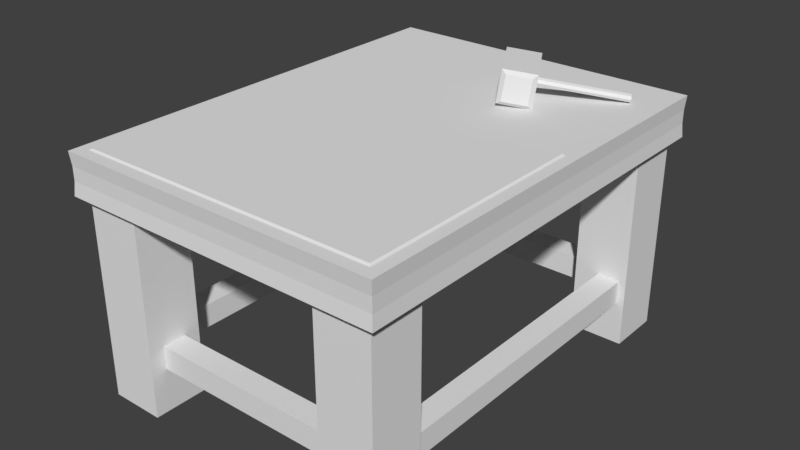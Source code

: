 # Source: Work_Bench.blend  (saved by Blender 2.79.0; exported with 4.5.12 LTS)
import bpy
from mathutils import Matrix  # noqa: F401  (used for matrix-valued properties, if any)

bpy.ops.wm.read_factory_settings(use_empty=True)
scene = bpy.context.scene
scene.name = 'Scene'

# ---- collections
col_collection_1 = bpy.data.collections.new('Collection 1'); scene.collection.children.link(col_collection_1)

# ---- world
world_world = bpy.data.worlds.new('World'); scene.world = world_world
world_world.color = (0.05088, 0.05088, 0.05088)
world_world.use_sun_shadow = False
world_world.sun_shadow_jitter_overblur = 0.0
world_world.cycles.sampling_method = 'MANUAL'

# ---- meshes
me_cube_003 = bpy.data.meshes.new('Cube.003')
me_cube_003.from_pydata([(-1.0, -3.484, -1.0), (-1.0, -3.484, 1.0), (-1.0, 0.5444, -1.0), (-1.0, 0.5444, 1.0), (0.2064, -3.484, -1.0), (0.2064, -3.484, 1.0), (1.0, 1.0, -1.0), (1.0, 1.0, 1.0), (-0.7961, 0.7093, -1.881), (-0.7961, 0.7093, 2.346), (-0.7961, 1.302, -1.881), (-0.7961, 1.302, 2.346), (0.7294, 1.184, -1.881), (0.7294, 1.184, 2.346), (0.7294, 1.777, -1.881), (0.7294, 1.777, 2.346), (-1.072, 1.505, -1.881), (-1.072, 0.334, -1.881), (-1.072, 0.334, 2.346), (-1.072, 1.505, 2.346), (1.006, 2.152, -1.881), (1.006, 2.152, 2.346), (1.006, 0.9809, -1.881), (1.006, 0.9809, 2.346), (-1.0, 0.3526, -1.0), (-1.0, 0.1608, -1.0), (-1.0, -0.03105, -1.0), (-1.0, -0.2229, -1.0), (-1.0, -0.4147, -1.0), (-1.0, -0.6065, -1.0), (-1.0, -0.7983, -1.0), (-1.0, -0.9901, -1.0), (-1.0, -1.182, -1.0), (-1.0, -1.374, -1.0), (-1.0, -1.566, -1.0), (-1.0, -1.757, -1.0), (-1.0, -1.949, -1.0), (-1.0, -2.141, -1.0), (-1.0, -2.333, -1.0), (-1.0, -2.525, -1.0), (-1.0, -2.716, -1.0), (-1.0, -2.908, -1.0), (-1.0, -3.1, -1.0), (-1.0, -3.292, -1.0), (-1.0, -3.292, 1.0), (-1.0, -3.1, 1.0), (-1.0, -2.908, 1.0), (-1.0, -2.716, 1.0), (-1.0, -2.525, 1.0), (-1.0, -2.333, 1.0), (-1.0, -2.141, 1.0), (-1.0, -1.949, 1.0), (-1.0, -1.757, 1.0), (-1.0, -1.566, 1.0), (-1.0, -1.374, 1.0), (-1.0, -1.182, 1.0), (-1.0, -0.9901, 1.0), (-1.0, -0.7983, 1.0), (-1.0, -0.6065, 1.0), (-1.0, -0.4147, 1.0), (-1.0, -0.2229, 1.0), (-1.0, -0.03105, 1.0), (-1.0, 0.1608, 1.0), (-1.0, 0.3526, 1.0), (0.2442, -3.27, -1.0), (0.282, -3.057, -1.0), (0.3198, -2.843, -1.0), (0.3576, -2.63, -1.0), (0.3954, -2.416, -1.0), (0.4331, -2.203, -1.0), (0.4709, -1.989, -1.0), (0.5087, -1.776, -1.0), (0.5465, -1.562, -1.0), (0.5843, -1.349, -1.0), (0.6221, -1.135, -1.0), (0.6599, -0.9216, -1.0), (0.6977, -0.7081, -1.0), (0.7355, -0.4945, -1.0), (0.7733, -0.281, -1.0), (0.811, -0.06753, -1.0), (0.8488, 0.146, -1.0), (0.8866, 0.3595, -1.0), (0.9244, 0.573, -1.0), (0.9622, 0.7865, -1.0), (0.9622, 0.7865, 1.0), (0.9244, 0.573, 1.0), (0.8866, 0.3595, 1.0), (0.8488, 0.146, 1.0), (0.811, -0.06753, 1.0), (0.7733, -0.281, 1.0), (0.7355, -0.4945, 1.0), (0.6977, -0.7081, 1.0), (0.6599, -0.9216, 1.0), (0.6221, -1.135, 1.0), (0.5843, -1.349, 1.0), (0.5465, -1.562, 1.0), (0.5087, -1.776, 1.0), (0.4709, -1.989, 1.0), (0.4331, -2.203, 1.0), (0.3954, -2.416, 1.0), (0.3576, -2.63, 1.0), (0.3198, -2.843, 1.0), (0.282, -3.057, 1.0), (0.2442, -3.27, 1.0), (0.3689, -3.173, 0.0), (0.4445, -2.746, 0.0), (0.5201, -2.319, 0.0), (0.5956, -1.892, 0.0), (0.6712, -1.465, 0.0), (0.7468, -1.038, 0.0), (0.8224, -0.611, 0.0), (0.898, -0.184, 0.0), (0.9735, 0.243, 0.0), (1.049, 0.6701, 0.0)], [], [(24, 63, 3, 2), (2, 3, 7, 6), (64, 103, 5, 4), (4, 5, 1, 0), (43, 64, 4, 0), (103, 44, 1, 5), (17, 18, 19, 16), (16, 19, 21, 20), (20, 21, 23, 22), (22, 23, 18, 17), (10, 11, 9, 8), (8, 9, 13, 12), (10, 8, 17, 16), (9, 11, 19, 18), (14, 10, 16, 20), (11, 15, 21, 19), (12, 14, 20, 22), (15, 13, 23, 21), (8, 12, 22, 17), (13, 9, 18, 23), (14, 15, 11, 10), (12, 13, 15, 14), (7, 3, 63, 84), (84, 63, 62, 85), (85, 62, 61, 86), (86, 61, 60, 87), (87, 60, 59, 88), (88, 59, 58, 89), (89, 58, 57, 90), (90, 57, 56, 91), (91, 56, 55, 92), (92, 55, 54, 93), (93, 54, 53, 94), (94, 53, 52, 95), (95, 52, 51, 96), (96, 51, 50, 97), (97, 50, 49, 98), (98, 49, 48, 99), (99, 48, 47, 100), (100, 47, 46, 101), (101, 46, 45, 102), (102, 45, 44, 103), (2, 6, 83, 24), (24, 83, 82, 25), (25, 82, 81, 26), (26, 81, 80, 27), (27, 80, 79, 28), (28, 79, 78, 29), (29, 78, 77, 30), (30, 77, 76, 31), (31, 76, 75, 32), (32, 75, 74, 33), (33, 74, 73, 34), (34, 73, 72, 35), (35, 72, 71, 36), (36, 71, 70, 37), (37, 70, 69, 38), (38, 69, 68, 39), (39, 68, 67, 40), (40, 67, 66, 41), (41, 66, 65, 42), (42, 65, 64, 43), (6, 7, 84, 83), (89, 78, 111), (82, 85, 86, 81), (94, 95, 108), (80, 87, 88, 79), (65, 102, 104), (78, 89, 90, 77), (80, 81, 112), (76, 91, 92, 75), (79, 88, 111), (74, 93, 94, 73), (101, 66, 105), (72, 95, 96, 71), (66, 67, 105), (70, 97, 98, 69), (87, 80, 112), (68, 99, 100, 67), (92, 93, 109), (66, 101, 102, 65), (67, 100, 105), (0, 1, 44, 43), (43, 44, 45, 42), (42, 45, 46, 41), (41, 46, 47, 40), (40, 47, 48, 39), (39, 48, 49, 38), (38, 49, 50, 37), (37, 50, 51, 36), (36, 51, 52, 35), (35, 52, 53, 34), (34, 53, 54, 33), (33, 54, 55, 32), (32, 55, 56, 31), (31, 56, 57, 30), (30, 57, 58, 29), (29, 58, 59, 28), (28, 59, 60, 27), (27, 60, 61, 26), (26, 61, 62, 25), (25, 62, 63, 24), (68, 69, 106), (103, 64, 104), (77, 90, 110), (82, 83, 113), (96, 97, 107), (91, 76, 110), (70, 71, 107), (75, 92, 109), (84, 85, 113), (98, 99, 106), (93, 74, 109), (72, 73, 108), (73, 94, 108), (86, 87, 112), (100, 101, 105), (95, 72, 108), (74, 75, 109), (71, 96, 107), (88, 89, 111), (102, 103, 104), (97, 70, 107), (83, 84, 113), (76, 77, 110), (69, 98, 106), (90, 91, 110), (85, 82, 113), (64, 65, 104), (99, 68, 106), (81, 86, 112), (78, 79, 111)])
_uv = me_cube_003.uv_layers.new(name='UVMap')
_uv.uv.foreach_set('vector', [0.6207, 0.8872, 0.5949, 0.8872, 0.5949, 0.8847, 0.6207, 0.8847, 0.6953, 0.8847, 0.7211, 0.8847, 0.7211, 0.9116, 0.6953, 0.9116, 0.7218, 0.938, 0.7218, 0.9643, 0.7199, 0.9643, 0.7199, 0.938, 0.723, 0.9116, 0.723, 0.938, 0.7098, 0.938, 0.7098, 0.9116, 0.6488, 0.8855, 0.6649, 0.8852, 0.6644, 0.8881, 0.6488, 0.8881, 0.6328, 0.8852, 0.6488, 0.8855, 0.6488, 0.8881, 0.6333, 0.8881, 0.0823, 0.9605, 0.0823, 0.9049, 0.09743, 0.9049, 0.09743, 0.9605, 0.03423, 0.9015, 0.03423, 0.8459, 0.06233, 0.8459, 0.06233, 0.9015, 0.09743, 0.9605, 0.09743, 0.9049, 0.1096, 0.9049, 0.1096, 0.9605, 0.1412, 0.8459, 0.1412, 0.9015, 0.114, 0.9015, 0.114, 0.8459, 0.1694, 0.8459, 0.1694, 0.9015, 0.1633, 0.9015, 0.1633, 0.8459, 0.114, 0.9571, 0.114, 0.9015, 0.1346, 0.9015, 0.1346, 0.9571, 0.1455, 0.9357, 0.1382, 0.9334, 0.1346, 0.9284, 0.1491, 0.933, 0.1521, 0.8508, 0.1448, 0.8531, 0.1412, 0.8504, 0.1557, 0.8459, 0.1455, 0.9567, 0.1455, 0.9357, 0.1491, 0.933, 0.1491, 0.9617, 0.1448, 0.8531, 0.1448, 0.8741, 0.1412, 0.8791, 0.1412, 0.8504, 0.1382, 0.9544, 0.1455, 0.9567, 0.1491, 0.9617, 0.1346, 0.9571, 0.1448, 0.8741, 0.1521, 0.8718, 0.1557, 0.8745, 0.1412, 0.8791, 0.1382, 0.9334, 0.1382, 0.9544, 0.1346, 0.9571, 0.1346, 0.9284, 0.1521, 0.8718, 0.1521, 0.8508, 0.1557, 0.8459, 0.1557, 0.8745, 0.0823, 0.9049, 0.0823, 0.9605, 0.06233, 0.9605, 0.06233, 0.9049, 0.1557, 0.9015, 0.1557, 0.8459, 0.1633, 0.8459, 0.1633, 0.9015, 0.623, 0.8291, 0.6488, 0.8351, 0.6488, 0.8376, 0.6235, 0.8319, 0.6235, 0.8319, 0.6488, 0.8376, 0.6488, 0.8401, 0.624, 0.8347, 0.624, 0.8347, 0.6488, 0.8401, 0.6488, 0.8426, 0.6245, 0.8375, 0.6245, 0.8375, 0.6488, 0.8426, 0.6488, 0.8451, 0.625, 0.8403, 0.625, 0.8403, 0.6488, 0.8451, 0.6488, 0.8477, 0.6254, 0.8431, 0.6254, 0.8431, 0.6488, 0.8477, 0.6488, 0.8502, 0.6259, 0.8459, 0.6259, 0.8459, 0.6488, 0.8502, 0.6488, 0.8527, 0.6264, 0.8487, 0.6264, 0.8487, 0.6488, 0.8527, 0.6488, 0.8552, 0.6269, 0.8515, 0.6269, 0.8515, 0.6488, 0.8552, 0.6488, 0.8578, 0.6274, 0.8543, 0.6274, 0.8543, 0.6488, 0.8578, 0.6488, 0.8603, 0.6279, 0.8572, 0.6279, 0.8572, 0.6488, 0.8603, 0.6488, 0.8628, 0.6284, 0.86, 0.6284, 0.86, 0.6488, 0.8628, 0.6488, 0.8653, 0.6289, 0.8628, 0.6289, 0.8628, 0.6488, 0.8653, 0.6488, 0.8679, 0.6293, 0.8656, 0.6293, 0.8656, 0.6488, 0.8679, 0.6488, 0.8704, 0.6298, 0.8684, 0.6298, 0.8684, 0.6488, 0.8704, 0.6488, 0.8729, 0.6303, 0.8712, 0.6303, 0.8712, 0.6488, 0.8729, 0.6488, 0.8754, 0.6308, 0.874, 0.6308, 0.874, 0.6488, 0.8754, 0.6488, 0.878, 0.6313, 0.8768, 0.6313, 0.8768, 0.6488, 0.878, 0.6488, 0.8805, 0.6318, 0.8796, 0.6318, 0.8796, 0.6488, 0.8805, 0.6488, 0.883, 0.6323, 0.8824, 0.6323, 0.8824, 0.6488, 0.883, 0.6488, 0.8855, 0.6328, 0.8852, 0.6488, 0.8351, 0.6747, 0.8291, 0.6742, 0.8319, 0.6488, 0.8376, 0.6488, 0.8376, 0.6742, 0.8319, 0.6737, 0.8347, 0.6488, 0.8401, 0.6488, 0.8401, 0.6737, 0.8347, 0.6732, 0.8375, 0.6488, 0.8426, 0.6488, 0.8426, 0.6732, 0.8375, 0.6727, 0.8403, 0.6488, 0.8451, 0.6488, 0.8451, 0.6727, 0.8403, 0.6722, 0.8431, 0.6488, 0.8477, 0.6488, 0.8477, 0.6722, 0.8431, 0.6717, 0.8459, 0.6488, 0.8502, 0.6488, 0.8502, 0.6717, 0.8459, 0.6713, 0.8487, 0.6488, 0.8527, 0.6488, 0.8527, 0.6713, 0.8487, 0.6708, 0.8515, 0.6488, 0.8552, 0.6488, 0.8552, 0.6708, 0.8515, 0.6703, 0.8543, 0.6488, 0.8578, 0.6488, 0.8578, 0.6703, 0.8543, 0.6698, 0.8572, 0.6488, 0.8603, 0.6488, 0.8603, 0.6698, 0.8572, 0.6693, 0.86, 0.6488, 0.8628, 0.6488, 0.8628, 0.6693, 0.86, 0.6688, 0.8628, 0.6488, 0.8653, 0.6488, 0.8653, 0.6688, 0.8628, 0.6683, 0.8656, 0.6488, 0.8679, 0.6488, 0.8679, 0.6683, 0.8656, 0.6678, 0.8684, 0.6488, 0.8704, 0.6488, 0.8704, 0.6678, 0.8684, 0.6674, 0.8712, 0.6488, 0.8729, 0.6488, 0.8729, 0.6674, 0.8712, 0.6669, 0.874, 0.6488, 0.8754, 0.6488, 0.8754, 0.6669, 0.874, 0.6664, 0.8768, 0.6488, 0.878, 0.6488, 0.878, 0.6664, 0.8768, 0.6659, 0.8796, 0.6488, 0.8805, 0.6488, 0.8805, 0.6659, 0.8796, 0.6654, 0.8824, 0.6488, 0.883, 0.6488, 0.883, 0.6654, 0.8824, 0.6649, 0.8852, 0.6488, 0.8855, 0.6741, 0.9144, 0.6741, 0.9407, 0.6721, 0.9407, 0.6721, 0.9144, 0.6228, 0.9373, 0.6228, 0.9636, 0.6207, 0.9505, 0.6741, 0.8881, 0.6741, 0.9144, 0.6721, 0.9144, 0.6721, 0.8881, 0.6122, 0.964, 0.6102, 0.964, 0.6103, 0.9508, 0.6064, 0.9377, 0.6064, 0.964, 0.6045, 0.964, 0.6045, 0.9377, 0.6083, 0.9377, 0.6083, 0.964, 0.6064, 0.9508, 0.5987, 0.9377, 0.5987, 0.964, 0.5968, 0.964, 0.5968, 0.9377, 0.6702, 0.8881, 0.6721, 0.8881, 0.6703, 0.9012, 0.6179, 0.9377, 0.6179, 0.964, 0.616, 0.964, 0.616, 0.9377, 0.6045, 0.9377, 0.6045, 0.964, 0.6026, 0.9508, 0.6141, 0.9377, 0.6141, 0.964, 0.6122, 0.964, 0.6122, 0.9377, 0.6199, 0.9377, 0.6199, 0.964, 0.6179, 0.9508, 0.7268, 0.9116, 0.7268, 0.938, 0.7249, 0.938, 0.7249, 0.9116, 0.725, 0.911, 0.7231, 0.911, 0.7249, 0.8978, 0.6026, 0.9377, 0.6026, 0.964, 0.6006, 0.964, 0.6006, 0.9377, 0.6228, 0.8847, 0.6228, 0.911, 0.6207, 0.8978, 0.7211, 0.911, 0.7211, 0.8847, 0.7231, 0.8847, 0.7231, 0.911, 0.616, 0.964, 0.6141, 0.964, 0.6141, 0.9508, 0.6102, 0.9377, 0.6102, 0.964, 0.6083, 0.964, 0.6083, 0.9377, 0.7231, 0.911, 0.7231, 0.8847, 0.7249, 0.8978, 0.6207, 0.9377, 0.5949, 0.9377, 0.5949, 0.9352, 0.6207, 0.9352, 0.6207, 0.9352, 0.5949, 0.9352, 0.5949, 0.9326, 0.6207, 0.9326, 0.6207, 0.9326, 0.5949, 0.9326, 0.5949, 0.9301, 0.6207, 0.9301, 0.6207, 0.9301, 0.5949, 0.9301, 0.5949, 0.9276, 0.6207, 0.9276, 0.6207, 0.9276, 0.5949, 0.9276, 0.5949, 0.9251, 0.6207, 0.9251, 0.6207, 0.9251, 0.5949, 0.9251, 0.5949, 0.9225, 0.6207, 0.9225, 0.6207, 0.9225, 0.5949, 0.9225, 0.5949, 0.92, 0.6207, 0.92, 0.6207, 0.92, 0.5949, 0.92, 0.5949, 0.9175, 0.6207, 0.9175, 0.6207, 0.9175, 0.5949, 0.9175, 0.5949, 0.915, 0.6207, 0.915, 0.6207, 0.915, 0.5949, 0.915, 0.5949, 0.9125, 0.6207, 0.9125, 0.6207, 0.9125, 0.5949, 0.9125, 0.5949, 0.9099, 0.6207, 0.9099, 0.6207, 0.9099, 0.5949, 0.9099, 0.5949, 0.9074, 0.6207, 0.9074, 0.6207, 0.9074, 0.5949, 0.9074, 0.5949, 0.9049, 0.6207, 0.9049, 0.6207, 0.9049, 0.5949, 0.9049, 0.5949, 0.9024, 0.6207, 0.9024, 0.6207, 0.9024, 0.5949, 0.9024, 0.5949, 0.8998, 0.6207, 0.8998, 0.6207, 0.8998, 0.5949, 0.8998, 0.5949, 0.8973, 0.6207, 0.8973, 0.6207, 0.8973, 0.5949, 0.8973, 0.5949, 0.8948, 0.6207, 0.8948, 0.6207, 0.8948, 0.5949, 0.8948, 0.5949, 0.8923, 0.6207, 0.8923, 0.6207, 0.8923, 0.5949, 0.8923, 0.5949, 0.8897, 0.6207, 0.8897, 0.6207, 0.8897, 0.5949, 0.8897, 0.5949, 0.8872, 0.6207, 0.8872, 0.5987, 0.9377, 0.6006, 0.9377, 0.5988, 0.9508, 0.7199, 0.938, 0.7199, 0.9643, 0.7179, 0.9511, 0.5968, 0.9377, 0.5968, 0.964, 0.5949, 0.9508, 0.6702, 0.9144, 0.6721, 0.9144, 0.6703, 0.9275, 0.7249, 0.938, 0.723, 0.938, 0.723, 0.9248, 0.7179, 0.938, 0.7179, 0.9643, 0.7158, 0.9511, 0.723, 0.9116, 0.7249, 0.9116, 0.723, 0.9248, 0.616, 0.9377, 0.616, 0.964, 0.6141, 0.9508, 0.6721, 0.9407, 0.6702, 0.9407, 0.6703, 0.9275, 0.6006, 0.964, 0.5987, 0.964, 0.5988, 0.9508, 0.727, 0.8847, 0.727, 0.911, 0.725, 0.8978, 0.6102, 0.9377, 0.6122, 0.9377, 0.6103, 0.9508, 0.6122, 0.9377, 0.6122, 0.964, 0.6103, 0.9508, 0.6721, 0.9144, 0.6702, 0.9144, 0.6703, 0.9012, 0.7231, 0.8847, 0.725, 0.8847, 0.7249, 0.8978, 0.7138, 0.938, 0.7138, 0.9643, 0.7118, 0.9511, 0.6141, 0.9377, 0.616, 0.9377, 0.6141, 0.9508, 0.7249, 0.9116, 0.7249, 0.938, 0.723, 0.9248, 0.6045, 0.964, 0.6026, 0.964, 0.6026, 0.9508, 0.6083, 0.964, 0.6064, 0.964, 0.6064, 0.9508, 0.7158, 0.938, 0.7158, 0.9643, 0.7138, 0.9511, 0.6721, 0.9144, 0.6721, 0.9407, 0.6703, 0.9275, 0.5949, 0.9377, 0.5968, 0.9377, 0.5949, 0.9508, 0.6006, 0.9377, 0.6006, 0.964, 0.5988, 0.9508, 0.5968, 0.964, 0.5949, 0.964, 0.5949, 0.9508, 0.6228, 0.911, 0.6228, 0.9373, 0.6207, 0.9242, 0.6064, 0.9377, 0.6083, 0.9377, 0.6064, 0.9508, 0.7118, 0.938, 0.7118, 0.9643, 0.7098, 0.9511, 0.6721, 0.8881, 0.6721, 0.9144, 0.6703, 0.9012, 0.6026, 0.9377, 0.6045, 0.9377, 0.6026, 0.9508])
me_cube_003.use_remesh_preserve_volume = False
me_cube_003.use_remesh_preserve_attributes = False
me_cube_003.use_mirror_vertex_groups = False
me_cube_003.update()
me_cylinder = bpy.data.meshes.new('Cylinder')
me_cylinder.from_pydata([(9.178, 1.944, 1.119), (13.04, 12.99, 2.773), (10.09, 1.572, 1.129), (13.95, 12.61, 2.784), (10.46, 0.7641, 1.168), (14.33, 11.81, 2.822), (10.09, -0.005574, 1.212), (13.95, 11.04, 2.867), (9.178, -0.2865, 1.236), (13.04, 10.76, 2.891), (8.27, 0.08582, 1.226), (12.14, 11.13, 2.88), (7.893, 0.8934, 1.187), (11.76, 11.94, 2.842), (8.27, 1.663, 1.143), (12.14, 12.71, 2.797), (12.29, -9.114, 1.107), (4.09, -8.701, 1.169), (12.29, 4.948, 0.368), (4.09, 5.36, 0.4298), (13.32, -6.175, 1.547), (5.119, -5.763, 1.609), (13.32, 7.886, 0.8082), (5.119, 8.299, 0.87), (13.28, -9.013, 0.9828), (2.735, -8.483, 1.062), (2.735, 4.201, 0.3956), (13.28, 3.671, 0.3162), (14.68, 7.667, 0.9148), (4.134, 8.198, 0.9943), (4.134, -4.486, 1.661), (14.68, -5.017, 1.581)], [], [(0, 1, 3, 2), (2, 3, 5, 4), (4, 5, 7, 6), (6, 7, 9, 8), (8, 9, 11, 10), (10, 11, 13, 12), (3, 1, 15, 13, 11, 9, 7, 5), (12, 13, 15, 14), (14, 15, 1, 0), (0, 2, 4, 6, 8, 10, 12, 14), (24, 25, 26, 27), (18, 19, 23, 22), (28, 29, 30, 31), (20, 21, 17, 16), (27, 28, 31, 24), (29, 26, 25, 30), (16, 17, 25, 24), (19, 18, 27, 26), (18, 22, 28, 27), (23, 19, 26, 29), (22, 23, 29, 28), (21, 20, 31, 30), (20, 16, 24, 31), (17, 21, 30, 25)])
_uv = me_cylinder.uv_layers.new(name='UVMap')
_uv.uv.foreach_set('vector', [0.08471, 0.9029, 0.08471, 0.9492, 0.08067, 0.949, 0.08067, 0.9028, 0.08067, 0.9028, 0.08067, 0.949, 0.07808, 0.9465, 0.07808, 0.9003, 0.07808, 0.8893, 0.07808, 0.843, 0.07847, 0.8463, 0.07847, 0.8926, 0.07847, 0.8926, 0.07847, 0.8463, 0.08161, 0.8485, 0.08161, 0.8948, 0.08161, 0.8948, 0.08161, 0.8485, 0.08565, 0.8483, 0.08565, 0.8946, 0.08565, 0.8946, 0.08565, 0.8483, 0.08823, 0.8459, 0.08823, 0.8921, 0.08067, 0.8406, 0.08471, 0.8404, 0.08784, 0.8426, 0.08823, 0.8459, 0.08565, 0.8483, 0.08161, 0.8485, 0.07847, 0.8463, 0.07808, 0.843, 0.08823, 0.8974, 0.08823, 0.9437, 0.08784, 0.947, 0.08784, 0.9007, 0.08784, 0.9007, 0.08784, 0.947, 0.08471, 0.9492, 0.08471, 0.9029, 0.08471, 0.9029, 0.08067, 0.9028, 0.07808, 0.9003, 0.07847, 0.897, 0.08161, 0.8948, 0.08565, 0.895, 0.08823, 0.8974, 0.08784, 0.9007, 0.6647, 0.8323, 0.708, 0.8347, 0.708, 0.8841, 0.6647, 0.8817, 0.6687, 0.8867, 0.7024, 0.8886, 0.698, 0.9002, 0.6643, 0.8983, 0.6094, 0.8347, 0.6527, 0.8323, 0.6527, 0.8817, 0.6094, 0.8841, 0.615, 0.8886, 0.6487, 0.8867, 0.6531, 0.8983, 0.6194, 0.9002, 0.6647, 0.8817, 0.6587, 0.8974, 0.6587, 0.848, 0.6647, 0.8323, 0.6527, 0.8323, 0.6587, 0.848, 0.6587, 0.8974, 0.6527, 0.8817, 0.6687, 0.832, 0.7024, 0.8339, 0.708, 0.8347, 0.6647, 0.8323, 0.7024, 0.8886, 0.6687, 0.8867, 0.6647, 0.8817, 0.708, 0.8841, 0.6687, 0.8867, 0.6643, 0.8983, 0.6587, 0.8974, 0.6647, 0.8817, 0.698, 0.9002, 0.7024, 0.8886, 0.708, 0.8841, 0.7021, 0.8998, 0.615, 0.8339, 0.6487, 0.832, 0.6527, 0.8323, 0.6094, 0.8347, 0.6487, 0.8867, 0.615, 0.8886, 0.6094, 0.8841, 0.6527, 0.8817, 0.615, 0.8886, 0.6194, 0.9002, 0.6154, 0.8998, 0.6094, 0.8841, 0.6531, 0.8983, 0.6487, 0.8867, 0.6527, 0.8817, 0.6587, 0.8974])
me_cylinder.use_remesh_preserve_volume = False
me_cylinder.use_remesh_preserve_attributes = False
me_cylinder.use_mirror_vertex_groups = False
me_cylinder.update()
me_cube_001 = bpy.data.meshes.new('Cube.001')
me_cube_001.from_pydata([(-5.613, -7.651, -1.0), (-5.613, -7.651, 0.5042), (-5.613, -5.651, -1.0), (-5.613, -5.651, 0.5042), (-3.613, -7.651, -1.0), (-3.613, -7.651, 0.5042), (-3.613, -5.651, -1.0), (-3.613, -5.651, 0.5042), (-4.348, -7.076, -0.568), (-4.348, -6.225, -0.568), (-4.348, -7.076, -0.719), (-4.348, -6.225, -0.719), (-4.487, -6.151, -0.568), (-5.338, -6.151, -0.568), (-4.487, -6.151, -0.719), (-5.338, -6.151, -0.719), (5.613, -7.651, -1.0), (5.613, -7.651, 0.5042), (5.613, -5.651, -1.0), (5.613, -5.651, 0.5042), (3.613, -7.651, -1.0), (3.613, -7.651, 0.5042), (3.613, -5.651, -1.0), (3.613, -5.651, 0.5042), (4.348, -7.076, -0.568), (0.0, -7.076, -0.568), (4.348, -6.225, -0.568), (0.0, -6.225, -0.568), (4.348, -7.076, -0.719), (0.0, -7.076, -0.719), (4.348, -6.225, -0.719), (0.0, -6.225, -0.719), (4.487, -6.151, -0.568), (5.338, -6.151, -0.568), (4.487, -6.151, -0.719), (5.338, -6.151, -0.719), (-5.613, 7.651, -1.0), (-5.613, 7.651, 0.5042), (-5.613, 5.651, -1.0), (-5.613, 5.651, 0.5042), (-3.613, 7.651, -1.0), (-3.613, 7.651, 0.5042), (-3.613, 5.651, -1.0), (-3.613, 5.651, 0.5042), (-4.348, 7.076, -0.568), (-4.348, 6.225, -0.568), (-4.348, 7.076, -0.719), (-4.348, 6.225, -0.719), (-4.487, 6.151, -0.568), (-4.487, 0.0, -0.568), (-5.338, 6.151, -0.568), (-5.338, 0.0, -0.568), (-4.487, 6.151, -0.719), (-4.487, 0.0, -0.719), (-5.338, 6.151, -0.719), (-5.338, 0.0, -0.719), (5.613, 7.651, -1.0), (5.613, 7.651, 0.5042), (5.613, 5.651, -1.0), (5.613, 5.651, 0.5042), (3.613, 7.651, -1.0), (3.613, 7.651, 0.5042), (3.613, 5.651, -1.0), (3.613, 5.651, 0.5042), (4.348, 7.076, -0.568), (0.0, 7.076, -0.568), (4.348, 6.225, -0.568), (0.0, 6.225, -0.568), (4.348, 7.076, -0.719), (0.0, 7.076, -0.719), (4.348, 6.225, -0.719), (0.0, 6.225, -0.719), (4.487, 6.151, -0.568), (4.487, 0.0, -0.568), (5.338, 6.151, -0.568), (5.338, 0.0, -0.568), (4.487, 6.151, -0.719), (4.487, 0.0, -0.719), (5.338, 6.151, -0.719), (5.338, 0.0, -0.719), (-5.953, -7.986, 0.2946), (-5.444, -7.477, 0.5677), (-5.953, 7.986, 0.2946), (-5.522, 7.555, 0.5591), (5.953, -7.986, 0.2946), (5.444, -7.477, 0.5677), (5.953, 7.986, 0.2946), (5.522, 7.555, 0.5591), (-5.916, -7.936, 0.383), (-5.916, -7.936, 0.4706), (-5.916, 7.936, 0.4706), (-5.916, 7.936, 0.383), (5.916, 7.936, 0.4706), (5.916, 7.936, 0.383), (5.916, -7.936, 0.4706), (5.916, -7.936, 0.383), (-5.953, -7.986, 0.5591), (-5.953, 7.986, 0.5591), (5.953, 7.986, 0.5591), (5.953, -7.986, 0.5591), (-5.953, 1.143, 0.2946), (-5.953, 1.143, 0.5591), (5.953, 1.143, 0.2946), (5.953, 1.143, 0.5591), (5.916, 1.143, 0.383), (5.916, 1.143, 0.4706), (-5.916, 1.143, 0.383), (-5.916, 1.143, 0.4706), (-5.444, 1.065, 0.5677), (5.444, 1.065, 0.5677), (5.522, 1.143, 0.5591), (5.522, -7.555, 0.5591), (-5.522, -7.555, 0.5591), (-5.522, 1.143, 0.5591), (5.072, 8.146, 0.4336), (5.072, 7.702, 0.4275), (5.125, 8.157, 0.4302), (5.125, 7.702, 0.4236), (5.147, 8.184, 0.4221), (5.147, 7.702, 0.4142), (5.125, 8.21, 0.414), (5.125, 7.702, 0.4049), (5.072, 8.221, 0.4107), (5.072, 7.702, 0.401), (5.019, 8.21, 0.414), (5.019, 7.702, 0.4049), (4.997, 8.184, 0.4221), (4.997, 7.702, 0.4142), (5.019, 8.157, 0.4302), (5.019, 7.702, 0.4236), (5.072, 8.034, 0.4275), (5.125, 8.034, 0.4236), (5.147, 8.034, 0.4142), (5.125, 8.034, 0.4049), (5.072, 8.034, 0.401), (5.019, 8.034, 0.4049), (4.997, 8.034, 0.4142), (5.019, 8.034, 0.4236), (5.072, 8.262, 0.4571), (5.111, 8.278, 0.4562), (5.128, 8.315, 0.454), (5.111, 8.353, 0.4518), (5.072, 8.368, 0.4509), (5.033, 8.353, 0.4518), (5.016, 8.315, 0.454), (5.033, 8.278, 0.4562), (5.072, 8.229, 0.4512), (5.125, 8.249, 0.45), (5.147, 8.299, 0.447), (5.125, 8.35, 0.4441), (5.072, 8.37, 0.4429), (5.019, 8.35, 0.4441), (4.997, 8.299, 0.447), (5.019, 8.249, 0.45)], [], [(0, 1, 3, 2), (2, 3, 7, 6), (6, 7, 5, 4), (4, 5, 1, 0), (2, 6, 4, 0), (7, 3, 1, 5), (8, 25, 27, 9), (9, 27, 31, 11), (11, 31, 29, 10), (10, 29, 25, 8), (9, 11, 10, 8), (12, 49, 51, 13), (13, 51, 55, 15), (15, 55, 53, 14), (14, 53, 49, 12), (13, 15, 14, 12), (16, 18, 19, 17), (18, 22, 23, 19), (22, 20, 21, 23), (20, 16, 17, 21), (18, 16, 20, 22), (23, 21, 17, 19), (24, 26, 27, 25), (26, 30, 31, 27), (30, 28, 29, 31), (28, 24, 25, 29), (26, 24, 28, 30), (31, 29, 25, 27), (32, 33, 75, 73), (33, 35, 79, 75), (35, 34, 77, 79), (34, 32, 73, 77), (33, 32, 34, 35), (36, 38, 39, 37), (38, 42, 43, 39), (42, 40, 41, 43), (40, 36, 37, 41), (38, 36, 40, 42), (43, 41, 37, 39), (44, 45, 67, 65), (45, 47, 71, 67), (47, 46, 69, 71), (46, 44, 65, 69), (45, 44, 46, 47), (48, 50, 51, 49), (50, 54, 55, 51), (54, 52, 53, 55), (52, 48, 49, 53), (50, 48, 52, 54), (55, 53, 49, 51), (56, 57, 59, 58), (58, 59, 63, 62), (62, 63, 61, 60), (60, 61, 57, 56), (58, 62, 60, 56), (63, 59, 57, 61), (64, 65, 67, 66), (66, 67, 71, 70), (70, 71, 69, 68), (68, 69, 65, 64), (66, 70, 68, 64), (71, 67, 65, 69), (72, 73, 75, 74), (74, 75, 79, 78), (78, 79, 77, 76), (76, 77, 73, 72), (74, 78, 76, 72), (79, 75, 73, 77), (107, 101, 97, 90), (90, 97, 98, 92), (105, 103, 99, 94), (94, 99, 96, 89), (100, 102, 84, 80), (109, 108, 81, 85), (84, 95, 88, 80), (95, 94, 89, 88), (102, 104, 95, 84), (104, 105, 94, 95), (82, 91, 93, 86), (91, 90, 92, 93), (100, 106, 91, 82), (106, 107, 90, 91), (113, 83, 97, 101), (83, 87, 98, 97), (110, 111, 99, 103), (111, 112, 96, 99), (87, 110, 103, 98), (112, 113, 101, 96), (88, 89, 107, 106), (80, 88, 106, 100), (93, 92, 105, 104), (86, 93, 104, 102), (87, 83, 113, 110), (82, 86, 102, 100), (92, 98, 103, 105), (89, 96, 101, 107), (109, 85, 111, 110), (85, 81, 112, 111), (81, 108, 113, 112), (108, 109, 110, 113), (130, 115, 117, 131), (131, 117, 119, 132), (132, 119, 121, 133), (133, 121, 123, 134), (134, 123, 125, 135), (135, 125, 127, 136), (117, 115, 129, 127, 125, 123, 121, 119), (136, 127, 129, 137), (137, 129, 115, 130), (118, 120, 149, 148), (128, 137, 130, 114), (126, 136, 137, 128), (124, 135, 136, 126), (122, 134, 135, 124), (120, 133, 134, 122), (118, 132, 133, 120), (116, 131, 132, 118), (114, 130, 131, 116), (138, 139, 140, 141, 142, 143, 144, 145), (124, 126, 152, 151), (120, 122, 150, 149), (126, 128, 153, 152), (116, 118, 148, 147), (122, 124, 151, 150), (128, 114, 146, 153), (114, 116, 147, 146), (139, 138, 146, 147), (140, 139, 147, 148), (141, 140, 148, 149), (142, 141, 149, 150), (143, 142, 150, 151), (144, 143, 151, 152), (145, 144, 152, 153), (138, 145, 153, 146)])
_uv = me_cube_001.uv_layers.new(name='UVMap')
_uv.uv.foreach_set('vector', [0.3005, 0.9225, 0.2931, 0.9225, 0.2931, 0.9119, 0.3005, 0.9119, 0.2416, 0.9119, 0.2489, 0.9119, 0.2489, 0.9225, 0.2416, 0.9225, 0.2489, 0.9331, 0.2416, 0.9331, 0.2416, 0.9225, 0.2489, 0.9225, 0.2857, 0.9119, 0.2931, 0.9119, 0.2931, 0.9225, 0.2857, 0.9225, 0.3125, 0.9119, 0.3027, 0.9119, 0.3027, 0.9014, 0.3125, 0.9014, 0.2538, 0.9014, 0.2538, 0.9119, 0.244, 0.9119, 0.244, 0.9014, 0.23, 0.9014, 0.23, 0.9243, 0.2259, 0.9243, 0.2259, 0.9014, 0.3326, 0.9473, 0.3326, 0.9243, 0.3333, 0.9243, 0.3333, 0.9473, 0.2259, 0.9014, 0.2259, 0.9243, 0.2217, 0.9243, 0.2217, 0.9014, 0.3311, 0.9473, 0.3311, 0.9243, 0.3319, 0.9243, 0.3319, 0.9473, 0.2644, 0.9225, 0.2652, 0.9225, 0.2652, 0.927, 0.2644, 0.927, 0.3383, 0.882, 0.3383, 0.9145, 0.3341, 0.9145, 0.3341, 0.882, 0.347, 0.882, 0.347, 0.8495, 0.3478, 0.8495, 0.3478, 0.882, 0.3341, 0.882, 0.3341, 0.8495, 0.3383, 0.8495, 0.3383, 0.882, 0.347, 0.8171, 0.347, 0.8495, 0.3463, 0.8495, 0.3463, 0.8171, 0.2585, 0.927, 0.2578, 0.927, 0.2578, 0.9225, 0.2585, 0.9225, 0.2563, 0.9225, 0.2563, 0.9331, 0.2489, 0.9331, 0.2489, 0.9225, 0.2563, 0.9119, 0.2563, 0.9225, 0.2489, 0.9225, 0.2489, 0.9119, 0.3199, 0.9014, 0.3199, 0.9119, 0.3125, 0.9119, 0.3125, 0.9014, 0.271, 0.9225, 0.271, 0.9119, 0.2784, 0.9119, 0.2784, 0.9225, 0.2636, 0.9014, 0.2734, 0.9014, 0.2734, 0.9119, 0.2636, 0.9119, 0.3027, 0.9014, 0.3027, 0.9119, 0.2929, 0.9119, 0.2929, 0.9014, 0.23, 0.9473, 0.2259, 0.9473, 0.2259, 0.9243, 0.23, 0.9243, 0.3326, 0.9014, 0.3333, 0.9014, 0.3333, 0.9243, 0.3326, 0.9243, 0.2259, 0.9473, 0.2217, 0.9473, 0.2217, 0.9243, 0.2259, 0.9243, 0.3311, 0.9014, 0.3319, 0.9014, 0.3319, 0.9243, 0.3311, 0.9243, 0.2563, 0.927, 0.2563, 0.9225, 0.257, 0.9225, 0.257, 0.927, 0.2637, 0.9225, 0.2637, 0.927, 0.2629, 0.927, 0.2629, 0.9225, 0.3383, 0.8171, 0.3424, 0.8171, 0.3424, 0.8495, 0.3383, 0.8495, 0.347, 0.947, 0.3463, 0.947, 0.3463, 0.9145, 0.347, 0.9145, 0.3424, 0.947, 0.3383, 0.947, 0.3383, 0.9145, 0.3424, 0.9145, 0.3478, 0.947, 0.347, 0.947, 0.347, 0.9145, 0.3478, 0.9145, 0.2593, 0.9225, 0.2593, 0.927, 0.2585, 0.927, 0.2585, 0.9225, 0.3078, 0.9119, 0.3078, 0.9225, 0.3005, 0.9225, 0.3005, 0.9119, 0.2637, 0.9225, 0.2637, 0.9119, 0.271, 0.9119, 0.271, 0.9225, 0.2416, 0.9225, 0.2416, 0.9331, 0.2342, 0.9331, 0.2342, 0.9225, 0.2342, 0.9225, 0.2342, 0.9119, 0.2416, 0.9119, 0.2416, 0.9225, 0.2636, 0.9119, 0.2538, 0.9119, 0.2538, 0.9014, 0.2636, 0.9014, 0.2832, 0.9119, 0.2832, 0.9014, 0.2929, 0.9014, 0.2929, 0.9119, 0.23, 0.9014, 0.2342, 0.9014, 0.2342, 0.9243, 0.23, 0.9243, 0.3341, 0.9473, 0.3333, 0.9473, 0.3333, 0.9243, 0.3341, 0.9243, 0.2175, 0.9014, 0.2217, 0.9014, 0.2217, 0.9243, 0.2175, 0.9243, 0.3319, 0.9014, 0.3326, 0.9014, 0.3326, 0.9243, 0.3319, 0.9243, 0.2637, 0.927, 0.2637, 0.9225, 0.2644, 0.9225, 0.2644, 0.927, 0.3383, 0.947, 0.3341, 0.947, 0.3341, 0.9145, 0.3383, 0.9145, 0.347, 0.8171, 0.3478, 0.8171, 0.3478, 0.8495, 0.347, 0.8495, 0.3341, 0.8171, 0.3383, 0.8171, 0.3383, 0.8495, 0.3341, 0.8495, 0.347, 0.882, 0.3463, 0.882, 0.3463, 0.8495, 0.347, 0.8495, 0.26, 0.927, 0.26, 0.9225, 0.2607, 0.9225, 0.2607, 0.927, 0.2615, 0.927, 0.2615, 0.9225, 0.2622, 0.9225, 0.2622, 0.927, 0.3152, 0.9225, 0.3078, 0.9225, 0.3078, 0.9119, 0.3152, 0.9119, 0.2563, 0.9119, 0.2637, 0.9119, 0.2637, 0.9225, 0.2563, 0.9225, 0.3226, 0.9225, 0.3152, 0.9225, 0.3152, 0.9119, 0.3226, 0.9119, 0.2857, 0.9225, 0.2784, 0.9225, 0.2784, 0.9119, 0.2857, 0.9119, 0.2734, 0.9014, 0.2832, 0.9014, 0.2832, 0.9119, 0.2734, 0.9119, 0.2342, 0.9119, 0.2342, 0.9014, 0.244, 0.9014, 0.244, 0.9119, 0.23, 0.9473, 0.23, 0.9243, 0.2342, 0.9243, 0.2342, 0.9473, 0.3341, 0.9014, 0.3341, 0.9243, 0.3333, 0.9243, 0.3333, 0.9014, 0.2175, 0.9473, 0.2175, 0.9243, 0.2217, 0.9243, 0.2217, 0.9473, 0.3319, 0.9473, 0.3319, 0.9243, 0.3326, 0.9243, 0.3326, 0.9473, 0.257, 0.9225, 0.2578, 0.9225, 0.2578, 0.927, 0.257, 0.927, 0.2629, 0.927, 0.2622, 0.927, 0.2622, 0.9225, 0.2629, 0.9225, 0.3383, 0.882, 0.3383, 0.8495, 0.3424, 0.8495, 0.3424, 0.882, 0.347, 0.882, 0.347, 0.9145, 0.3463, 0.9145, 0.3463, 0.882, 0.3424, 0.882, 0.3424, 0.9145, 0.3383, 0.9145, 0.3383, 0.882, 0.3478, 0.882, 0.3478, 0.9145, 0.347, 0.9145, 0.347, 0.882, 0.26, 0.927, 0.2593, 0.927, 0.2593, 0.9225, 0.26, 0.9225, 0.2607, 0.9225, 0.2615, 0.9225, 0.2615, 0.927, 0.2607, 0.927, 0.3441, 0.8532, 0.3437, 0.8532, 0.3437, 0.8171, 0.3441, 0.8173, 0.3459, 0.8173, 0.3463, 0.8171, 0.3463, 0.8799, 0.3459, 0.8797, 0.3433, 0.8532, 0.3437, 0.8532, 0.3437, 0.9014, 0.3433, 0.9011, 0.3459, 0.8801, 0.3463, 0.8799, 0.3463, 0.9428, 0.3459, 0.9426, 0.2758, 0.8653, 0.2175, 0.8653, 0.2175, 0.8171, 0.2758, 0.8171, 0.4954, 0.9026, 0.4421, 0.9026, 0.4421, 0.8575, 0.4954, 0.8575, 0.345, 0.8799, 0.3454, 0.8801, 0.3454, 0.9426, 0.345, 0.9428, 0.3454, 0.8801, 0.3459, 0.8801, 0.3459, 0.9426, 0.3454, 0.9426, 0.3424, 0.8532, 0.3429, 0.8532, 0.3429, 0.9011, 0.3424, 0.9014, 0.3429, 0.8532, 0.3433, 0.8532, 0.3433, 0.9011, 0.3429, 0.9011, 0.345, 0.8171, 0.3454, 0.8173, 0.3454, 0.8797, 0.345, 0.8799, 0.3454, 0.8173, 0.3459, 0.8173, 0.3459, 0.8797, 0.3454, 0.8797, 0.345, 0.8532, 0.3446, 0.8532, 0.3446, 0.8173, 0.345, 0.8171, 0.3446, 0.8532, 0.3441, 0.8532, 0.3441, 0.8173, 0.3446, 0.8173, 0.2779, 0.8653, 0.2779, 0.8991, 0.2758, 0.9014, 0.2758, 0.8653, 0.2779, 0.8991, 0.332, 0.8991, 0.3341, 0.9014, 0.2758, 0.9014, 0.332, 0.8653, 0.332, 0.8193, 0.3341, 0.8171, 0.3341, 0.8653, 0.332, 0.8193, 0.2779, 0.8193, 0.2758, 0.8171, 0.3341, 0.8171, 0.332, 0.8991, 0.332, 0.8653, 0.3341, 0.8653, 0.3341, 0.9014, 0.2779, 0.8193, 0.2779, 0.8653, 0.2758, 0.8653, 0.2758, 0.8171, 0.3446, 0.9011, 0.3441, 0.9011, 0.3441, 0.8532, 0.3446, 0.8532, 0.345, 0.9014, 0.3446, 0.9011, 0.3446, 0.8532, 0.345, 0.8532, 0.3429, 0.8173, 0.3433, 0.8173, 0.3433, 0.8532, 0.3429, 0.8532, 0.3424, 0.8171, 0.3429, 0.8173, 0.3429, 0.8532, 0.3424, 0.8532, 0.5115, 0.8823, 0.4575, 0.8823, 0.4575, 0.8485, 0.5115, 0.8485, 0.2758, 0.9014, 0.2175, 0.9014, 0.2175, 0.8653, 0.2758, 0.8653, 0.3433, 0.8173, 0.3437, 0.8171, 0.3437, 0.8532, 0.3433, 0.8532, 0.3441, 0.9011, 0.3437, 0.9014, 0.3437, 0.8532, 0.3441, 0.8532, 0.4985, 0.8774, 0.4985, 0.8323, 0.4989, 0.8319, 0.4989, 0.8779, 0.4985, 0.8323, 0.4452, 0.8323, 0.4449, 0.8319, 0.4989, 0.8319, 0.4452, 0.8323, 0.4452, 0.8774, 0.4449, 0.8779, 0.4449, 0.8319, 0.4452, 0.8774, 0.4985, 0.8774, 0.4989, 0.8779, 0.4449, 0.8779, 0.5408, 0.9447, 0.5413, 0.9214, 0.5447, 0.9215, 0.5442, 0.9448, 0.5164, 0.9461, 0.5245, 0.9678, 0.5205, 0.9692, 0.5124, 0.9475, 0.5349, 0.9462, 0.5365, 0.9693, 0.5335, 0.9698, 0.5319, 0.9468, 0.5319, 0.9468, 0.5335, 0.9698, 0.5292, 0.9701, 0.5276, 0.947, 0.5276, 0.947, 0.5292, 0.9701, 0.5262, 0.9699, 0.5245, 0.9469, 0.4948, 0.9431, 0.5013, 0.9213, 0.5054, 0.9222, 0.4989, 0.944, 0.5469, 0.9562, 0.5469, 0.9602, 0.5439, 0.963, 0.5396, 0.963, 0.5365, 0.9602, 0.5365, 0.9562, 0.5396, 0.9533, 0.5439, 0.9533, 0.4989, 0.944, 0.5054, 0.9222, 0.5087, 0.9236, 0.5022, 0.9454, 0.5365, 0.9446, 0.5371, 0.9213, 0.5413, 0.9214, 0.5408, 0.9447, 0.5116, 0.9366, 0.5087, 0.936, 0.5161, 0.9226, 0.5177, 0.9254, 0.5371, 0.9532, 0.5365, 0.9446, 0.5408, 0.9447, 0.5413, 0.9525, 0.4991, 0.9548, 0.4989, 0.944, 0.5022, 0.9454, 0.5024, 0.9543, 0.495, 0.9558, 0.4948, 0.9431, 0.4989, 0.944, 0.4991, 0.9548, 0.5282, 0.9335, 0.5276, 0.947, 0.5245, 0.9469, 0.5251, 0.9341, 0.5325, 0.934, 0.5319, 0.9468, 0.5276, 0.947, 0.5282, 0.9335, 0.5354, 0.9354, 0.5349, 0.9462, 0.5319, 0.9468, 0.5325, 0.934, 0.5158, 0.9372, 0.5164, 0.9461, 0.5124, 0.9475, 0.5116, 0.9366, 0.5413, 0.9525, 0.5408, 0.9447, 0.5442, 0.9448, 0.5447, 0.9533, 0.538, 0.9693, 0.5365, 0.9669, 0.5375, 0.9643, 0.5404, 0.963, 0.5434, 0.9639, 0.5449, 0.9663, 0.5439, 0.9689, 0.541, 0.9702, 0.495, 0.9558, 0.4991, 0.9548, 0.5066, 0.9655, 0.5041, 0.9687, 0.5325, 0.934, 0.5282, 0.9335, 0.5326, 0.9213, 0.5365, 0.9226, 0.4991, 0.9548, 0.5024, 0.9543, 0.5083, 0.9628, 0.5066, 0.9655, 0.5158, 0.9372, 0.5116, 0.9366, 0.5177, 0.9254, 0.5207, 0.9283, 0.4924, 0.9567, 0.495, 0.9558, 0.5041, 0.9687, 0.5021, 0.9705, 0.5166, 0.9775, 0.5126, 0.9761, 0.5126, 0.9692, 0.5166, 0.9697, 0.5126, 0.9761, 0.5087, 0.9775, 0.5087, 0.9697, 0.5126, 0.9692, 0.5226, 0.9255, 0.5245, 0.9264, 0.5232, 0.9295, 0.5207, 0.9283, 0.5204, 0.9234, 0.5226, 0.9255, 0.5207, 0.9283, 0.5177, 0.9254, 0.5192, 0.9213, 0.5204, 0.9234, 0.5177, 0.9254, 0.5161, 0.9226, 0.5481, 0.9242, 0.5486, 0.9272, 0.5453, 0.9282, 0.5447, 0.9242, 0.5486, 0.922, 0.5481, 0.9242, 0.5447, 0.9242, 0.5453, 0.9213, 0.5087, 0.9676, 0.5068, 0.97, 0.5041, 0.9687, 0.5066, 0.9655, 0.541, 0.9702, 0.5439, 0.9689, 0.5449, 0.971, 0.541, 0.9727, 0.538, 0.9693, 0.541, 0.9702, 0.541, 0.9727, 0.537, 0.9716])
me_cube_001.use_remesh_preserve_volume = False
me_cube_001.use_remesh_preserve_attributes = False
me_cube_001.use_mirror_vertex_groups = False
me_cube_001.update()

# ---- objects
ob_cube_001 = bpy.data.objects.new('Cube.001', me_cube_003)
ob_cylinder = bpy.data.objects.new('Cylinder', me_cylinder)
ob_cube = bpy.data.objects.new('Cube', me_cube_001)

# ---- transforms, parenting, visibility, modifiers, constraints
ob_cube_001.location = (0.8151, 1.432, 0.1002)
ob_cube_001.rotation_euler = (1.571, -0.0, 0.0)
ob_cube_001.scale = (0.1404, 0.2006, 0.004139)
ob_cube_001.lineart.crease_threshold = 0.0
ob_cylinder.location = (0.0, 0.7733, 0.85)
ob_cylinder.rotation_euler = (-0.0, 1.571, 0.0)
ob_cylinder.scale = (0.02001, 0.0269, 0.3032)
ob_cylinder.lineart.crease_threshold = 0.0
ob_cube.location = (0.0, 0.0, 0.0)
ob_cube.scale = (0.1774, 0.1774, 1.0)
ob_cube.lineart.crease_threshold = 0.0

# ---- collection membership
col_collection_1.objects.link(ob_cube_001)
col_collection_1.objects.link(ob_cylinder)
col_collection_1.objects.link(ob_cube)

# ---- scene / render settings (as saved in the file)
scene.frame_start = 1; scene.frame_end = 250; scene.frame_set(1)
scene.render.engine = 'BLENDER_EEVEE_NEXT'
scene.render.resolution_percentage = 50
scene.render.dither_intensity = 0.0
scene.cycles.use_denoising = False
scene.cycles.samples = 128
scene.cycles.sampling_pattern = 'TABULATED_SOBOL'
scene.cycles.use_adaptive_sampling = False
scene.cycles.use_light_tree = False
scene.cycles.blur_glossy = 0.0
scene.cycles.sample_clamp_indirect = 0.0
scene.view_settings.view_transform = 'Standard'
bpy.context.view_layer.update()

# ---- added for rendering (the .blend has no active camera and no usable light): camera, sun
cam_auto = bpy.data.cameras.new('AutoCamera')
cam_auto.lens = 50.0
cam_auto.sensor_width = 36.0
cam_auto.clip_end = 1000.0
ob_auto_camera = bpy.data.objects.new('AutoCamera', cam_auto)
scene.collection.objects.link(ob_auto_camera)
ob_auto_camera.location = (3.71207, -4.42037, 2.86729)
ob_auto_camera.rotation_euler = (1.09748, -7.21219e-08, 0.694738)
scene.camera = ob_auto_camera
light_auto_sun = bpy.data.lights.new('AutoSun', 'SUN')
light_auto_sun.energy = 3.0
light_auto_sun.angle = 0.0523599
ob_auto_sun = bpy.data.objects.new('AutoSun', light_auto_sun)
scene.collection.objects.link(ob_auto_sun)
ob_auto_sun.rotation_euler = (0.872665, 0.174533, 0.523599)
bpy.context.view_layer.update()

